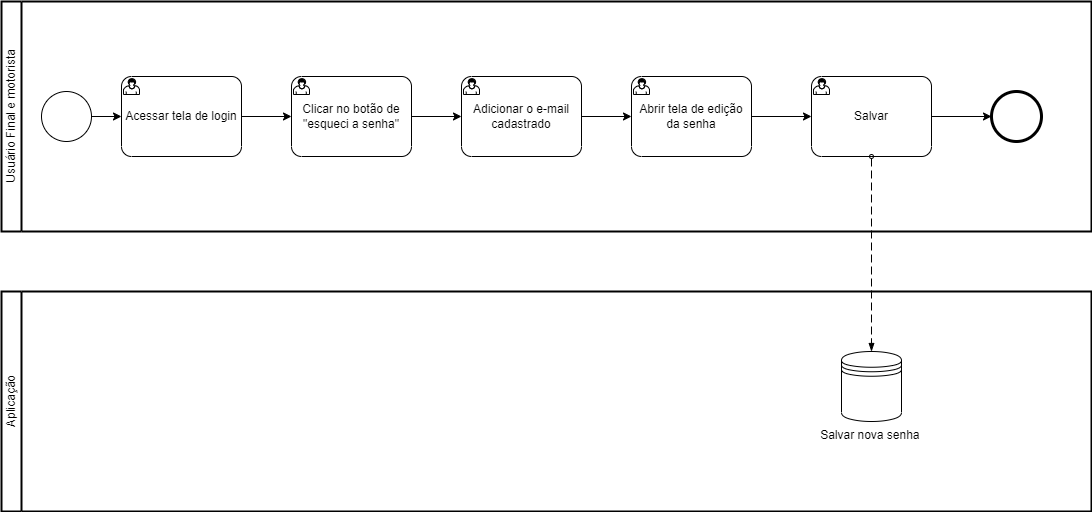

The diagram above was exported from draw.io. Its source (the exported page's mxGraphModel, read from the mxfile embedded in the PNG):
<mxGraphModel dx="1834" dy="1156" grid="1" gridSize="10" guides="1" tooltips="1" connect="1" arrows="1" fold="1" page="0" pageScale="1" pageWidth="850" pageHeight="1100" math="0" shadow="0">
  <root>
    <mxCell id="0" />
    <mxCell id="1" parent="0" />
    <mxCell id="xShUm1JmkIzGbJz0QU9B-1" value="Usuário Final e motorista" style="swimlane;html=1;startSize=20;fontStyle=0;collapsible=0;horizontal=0;swimlaneLine=1;swimlaneFillColor=#ffffff;strokeWidth=2;whiteSpace=wrap;" parent="1" vertex="1">
      <mxGeometry x="-90" y="-30" width="1090" height="230" as="geometry" />
    </mxCell>
    <mxCell id="z-cCprsRBBETSHHGv91U-4" style="edgeStyle=orthogonalEdgeStyle;rounded=0;orthogonalLoop=1;jettySize=auto;html=1;exitX=1;exitY=0.5;exitDx=0;exitDy=0;exitPerimeter=0;entryX=0;entryY=0.5;entryDx=0;entryDy=0;entryPerimeter=0;" parent="xShUm1JmkIzGbJz0QU9B-1" source="xShUm1JmkIzGbJz0QU9B-3" target="xShUm1JmkIzGbJz0QU9B-4" edge="1">
      <mxGeometry relative="1" as="geometry" />
    </mxCell>
    <mxCell id="xShUm1JmkIzGbJz0QU9B-3" value="Acessar tela de login" style="points=[[0.25,0,0],[0.5,0,0],[0.75,0,0],[1,0.25,0],[1,0.5,0],[1,0.75,0],[0.75,1,0],[0.5,1,0],[0.25,1,0],[0,0.75,0],[0,0.5,0],[0,0.25,0]];shape=mxgraph.bpmn.task;whiteSpace=wrap;rectStyle=rounded;size=10;html=1;container=1;expand=0;collapsible=0;taskMarker=user;" parent="xShUm1JmkIzGbJz0QU9B-1" vertex="1">
      <mxGeometry x="120" y="75" width="120" height="80" as="geometry" />
    </mxCell>
    <mxCell id="z-cCprsRBBETSHHGv91U-5" style="edgeStyle=orthogonalEdgeStyle;rounded=0;orthogonalLoop=1;jettySize=auto;html=1;exitX=1;exitY=0.5;exitDx=0;exitDy=0;exitPerimeter=0;" parent="xShUm1JmkIzGbJz0QU9B-1" source="xShUm1JmkIzGbJz0QU9B-4" target="xShUm1JmkIzGbJz0QU9B-5" edge="1">
      <mxGeometry relative="1" as="geometry" />
    </mxCell>
    <mxCell id="xShUm1JmkIzGbJz0QU9B-4" value="Clicar no botão de &quot;esqueci a senha&quot;" style="points=[[0.25,0,0],[0.5,0,0],[0.75,0,0],[1,0.25,0],[1,0.5,0],[1,0.75,0],[0.75,1,0],[0.5,1,0],[0.25,1,0],[0,0.75,0],[0,0.5,0],[0,0.25,0]];shape=mxgraph.bpmn.task;whiteSpace=wrap;rectStyle=rounded;size=10;html=1;container=1;expand=0;collapsible=0;taskMarker=user;" parent="xShUm1JmkIzGbJz0QU9B-1" vertex="1">
      <mxGeometry x="290" y="75" width="120" height="80" as="geometry" />
    </mxCell>
    <mxCell id="z-cCprsRBBETSHHGv91U-6" style="edgeStyle=orthogonalEdgeStyle;rounded=0;orthogonalLoop=1;jettySize=auto;html=1;exitX=1;exitY=0.5;exitDx=0;exitDy=0;exitPerimeter=0;entryX=0;entryY=0.5;entryDx=0;entryDy=0;entryPerimeter=0;" parent="xShUm1JmkIzGbJz0QU9B-1" source="xShUm1JmkIzGbJz0QU9B-5" target="xShUm1JmkIzGbJz0QU9B-6" edge="1">
      <mxGeometry relative="1" as="geometry" />
    </mxCell>
    <mxCell id="xShUm1JmkIzGbJz0QU9B-5" value="Adicionar o e-mail cadastrado" style="points=[[0.25,0,0],[0.5,0,0],[0.75,0,0],[1,0.25,0],[1,0.5,0],[1,0.75,0],[0.75,1,0],[0.5,1,0],[0.25,1,0],[0,0.75,0],[0,0.5,0],[0,0.25,0]];shape=mxgraph.bpmn.task;whiteSpace=wrap;rectStyle=rounded;size=10;html=1;container=1;expand=0;collapsible=0;taskMarker=user;" parent="xShUm1JmkIzGbJz0QU9B-1" vertex="1">
      <mxGeometry x="460" y="75" width="120" height="80" as="geometry" />
    </mxCell>
    <mxCell id="z-cCprsRBBETSHHGv91U-7" style="edgeStyle=orthogonalEdgeStyle;rounded=0;orthogonalLoop=1;jettySize=auto;html=1;exitX=1;exitY=0.5;exitDx=0;exitDy=0;exitPerimeter=0;" parent="xShUm1JmkIzGbJz0QU9B-1" source="xShUm1JmkIzGbJz0QU9B-6" target="xShUm1JmkIzGbJz0QU9B-8" edge="1">
      <mxGeometry relative="1" as="geometry" />
    </mxCell>
    <mxCell id="xShUm1JmkIzGbJz0QU9B-6" value="Abrir tela de edição da senha" style="points=[[0.25,0,0],[0.5,0,0],[0.75,0,0],[1,0.25,0],[1,0.5,0],[1,0.75,0],[0.75,1,0],[0.5,1,0],[0.25,1,0],[0,0.75,0],[0,0.5,0],[0,0.25,0]];shape=mxgraph.bpmn.task;whiteSpace=wrap;rectStyle=rounded;size=10;html=1;container=1;expand=0;collapsible=0;taskMarker=user;" parent="xShUm1JmkIzGbJz0QU9B-1" vertex="1">
      <mxGeometry x="630" y="75" width="120" height="80" as="geometry" />
    </mxCell>
    <mxCell id="z-cCprsRBBETSHHGv91U-3" style="edgeStyle=orthogonalEdgeStyle;rounded=0;orthogonalLoop=1;jettySize=auto;html=1;entryX=0;entryY=0.5;entryDx=0;entryDy=0;entryPerimeter=0;" parent="xShUm1JmkIzGbJz0QU9B-1" source="xShUm1JmkIzGbJz0QU9B-7" target="xShUm1JmkIzGbJz0QU9B-3" edge="1">
      <mxGeometry relative="1" as="geometry" />
    </mxCell>
    <mxCell id="xShUm1JmkIzGbJz0QU9B-7" value="" style="points=[[0.145,0.145,0],[0.5,0,0],[0.855,0.145,0],[1,0.5,0],[0.855,0.855,0],[0.5,1,0],[0.145,0.855,0],[0,0.5,0]];shape=mxgraph.bpmn.event;html=1;verticalLabelPosition=bottom;labelBackgroundColor=#ffffff;verticalAlign=top;align=center;perimeter=ellipsePerimeter;outlineConnect=0;aspect=fixed;outline=standard;symbol=general;" parent="xShUm1JmkIzGbJz0QU9B-1" vertex="1">
      <mxGeometry x="40" y="90" width="50" height="50" as="geometry" />
    </mxCell>
    <mxCell id="z-cCprsRBBETSHHGv91U-8" style="edgeStyle=orthogonalEdgeStyle;rounded=0;orthogonalLoop=1;jettySize=auto;html=1;exitX=1;exitY=0.5;exitDx=0;exitDy=0;exitPerimeter=0;entryX=0;entryY=0.5;entryDx=0;entryDy=0;entryPerimeter=0;" parent="xShUm1JmkIzGbJz0QU9B-1" source="xShUm1JmkIzGbJz0QU9B-8" target="xShUm1JmkIzGbJz0QU9B-9" edge="1">
      <mxGeometry relative="1" as="geometry" />
    </mxCell>
    <mxCell id="xShUm1JmkIzGbJz0QU9B-8" value="Salvar" style="points=[[0.25,0,0],[0.5,0,0],[0.75,0,0],[1,0.25,0],[1,0.5,0],[1,0.75,0],[0.75,1,0],[0.5,1,0],[0.25,1,0],[0,0.75,0],[0,0.5,0],[0,0.25,0]];shape=mxgraph.bpmn.task;whiteSpace=wrap;rectStyle=rounded;size=10;html=1;container=1;expand=0;collapsible=0;taskMarker=user;" parent="xShUm1JmkIzGbJz0QU9B-1" vertex="1">
      <mxGeometry x="810" y="75" width="120" height="80" as="geometry" />
    </mxCell>
    <mxCell id="xShUm1JmkIzGbJz0QU9B-9" value="" style="points=[[0.145,0.145,0],[0.5,0,0],[0.855,0.145,0],[1,0.5,0],[0.855,0.855,0],[0.5,1,0],[0.145,0.855,0],[0,0.5,0]];shape=mxgraph.bpmn.event;html=1;verticalLabelPosition=bottom;labelBackgroundColor=#ffffff;verticalAlign=top;align=center;perimeter=ellipsePerimeter;outlineConnect=0;aspect=fixed;outline=end;symbol=terminate2;" parent="xShUm1JmkIzGbJz0QU9B-1" vertex="1">
      <mxGeometry x="990" y="90" width="50" height="50" as="geometry" />
    </mxCell>
    <mxCell id="xShUm1JmkIzGbJz0QU9B-2" value="Aplicação" style="swimlane;html=1;startSize=20;fontStyle=0;collapsible=0;horizontal=0;swimlaneLine=1;swimlaneFillColor=#ffffff;strokeWidth=2;whiteSpace=wrap;" parent="1" vertex="1">
      <mxGeometry x="-90" y="260" width="1090" height="220" as="geometry" />
    </mxCell>
    <mxCell id="z-cCprsRBBETSHHGv91U-9" value="" style="dashed=1;dashPattern=8 4;endArrow=blockThin;endFill=1;startArrow=oval;startFill=0;endSize=6;startSize=4;html=1;rounded=0;exitX=0.5;exitY=1;exitDx=0;exitDy=0;exitPerimeter=0;" parent="xShUm1JmkIzGbJz0QU9B-2" source="xShUm1JmkIzGbJz0QU9B-8" edge="1">
      <mxGeometry width="160" relative="1" as="geometry">
        <mxPoint x="830" y="60" as="sourcePoint" />
        <mxPoint x="870" y="60" as="targetPoint" />
      </mxGeometry>
    </mxCell>
    <mxCell id="z-cCprsRBBETSHHGv91U-10" value="Salvar nova senha&amp;nbsp;" style="shape=datastore;html=1;labelPosition=center;verticalLabelPosition=bottom;align=center;verticalAlign=top;" parent="xShUm1JmkIzGbJz0QU9B-2" vertex="1">
      <mxGeometry x="840" y="60" width="60" height="70" as="geometry" />
    </mxCell>
  </root>
</mxGraphModel>